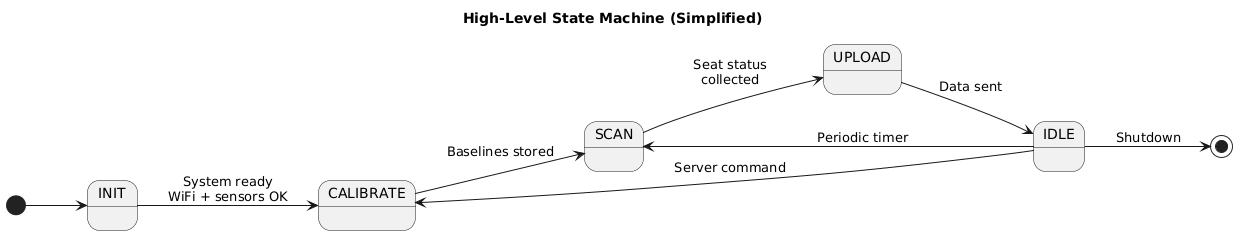

The diagram above was rendered by PlantUML. Its source (embedded in the PNG):
@startuml
left to right direction
title High-Level State Machine (Simplified)

[*] --> INIT

INIT --> CALIBRATE : System ready\nWiFi + sensors OK
CALIBRATE --> SCAN : Baselines stored
SCAN --> UPLOAD : Seat status\ncollected
UPLOAD --> IDLE : Data sent
IDLE --> SCAN : Periodic timer
IDLE --> CALIBRATE : Server command
IDLE --> [*] : Shutdown
@enduml